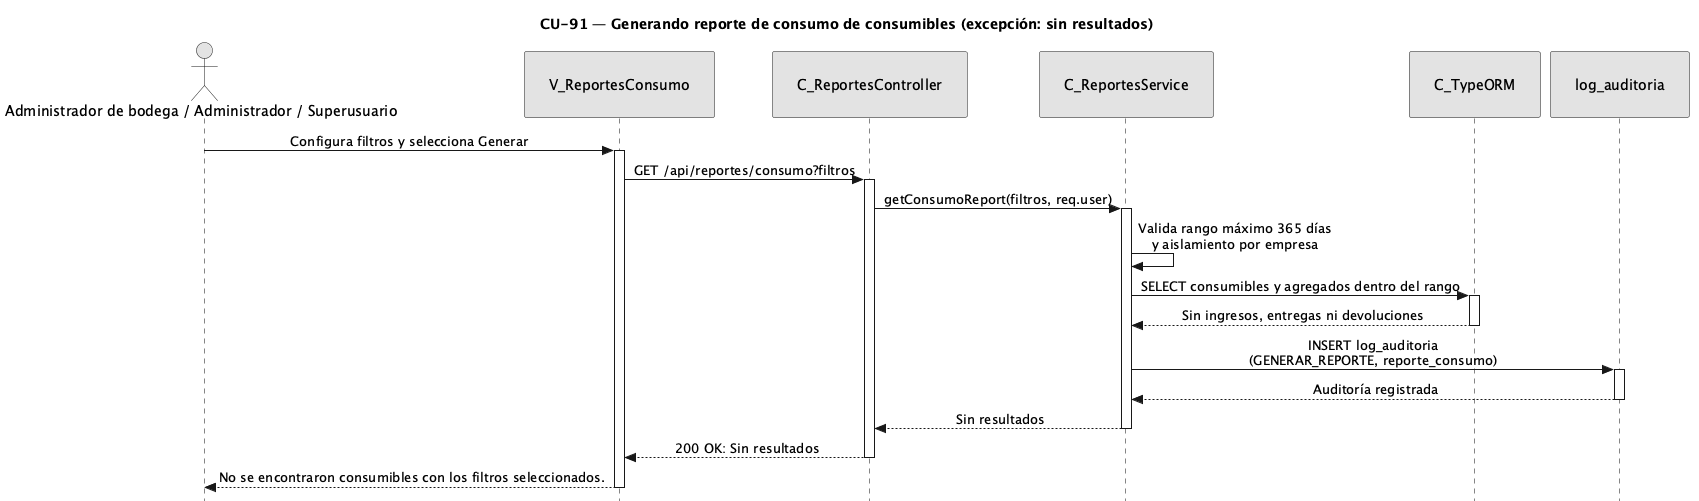

The diagram above was rendered by PlantUML. Its source (embedded in the PNG):
@startuml CU91-exc-sin-consumibles
title CU-91 — Generando reporte de consumo de consumibles (excepción: sin resultados)

skinparam style strictuml
skinparam monochrome true
skinparam shadowing false
<style>
sequenceDiagram {
  participant {
    padding 25
  }
  actor {
    padding 20
  }
}
</style>
skinparam sequence {
	MessageAlign center
	LifeLineBorderColor black
}
hide footbox

actor "Administrador de bodega / Administrador / Superusuario" as user
participant "V_ReportesConsumo" as view
participant "C_ReportesController" as ctrl
participant "C_ReportesService" as svc
participant "C_TypeORM" as orm
participant "log_auditoria" as aent

user -> view : Configura filtros y selecciona Generar
activate view
view -> ctrl : GET /api/reportes/consumo?filtros
activate ctrl
ctrl -> svc : getConsumoReport(filtros, req.user)
activate svc
svc -> svc : Valida rango máximo 365 días\ny aislamiento por empresa
svc -> orm : SELECT consumibles y agregados dentro del rango
activate orm
orm --> svc : Sin ingresos, entregas ni devoluciones
deactivate orm
svc -> aent : INSERT log_auditoria\n(GENERAR_REPORTE, reporte_consumo)
activate aent
aent --> svc : Auditoría registrada
deactivate aent
svc --> ctrl : Sin resultados
deactivate svc
ctrl --> view : 200 OK: Sin resultados
deactivate ctrl
view --> user : No se encontraron consumibles con los filtros seleccionados.
deactivate view

@enduml